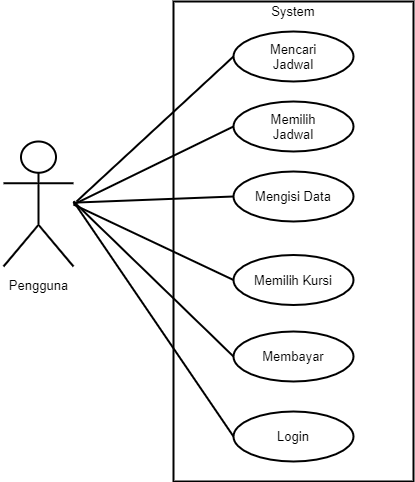

The diagram above was exported from draw.io. Its source (the exported page's mxGraphModel, read from the mxfile embedded in the PNG):
<mxGraphModel dx="868" dy="488" grid="1" gridSize="10" guides="1" tooltips="1" connect="1" arrows="1" fold="1" page="1" pageScale="1" pageWidth="1169" pageHeight="827" math="0" shadow="0">
  <root>
    <mxCell id="0" />
    <mxCell id="1" parent="0" />
    <mxCell id="zS2GPlrw26A5-T5F2TeN-13" value="" style="rounded=0;whiteSpace=wrap;html=1;fontSize=13;strokeWidth=2;" vertex="1" parent="1">
      <mxGeometry x="280" y="160" width="240" height="480" as="geometry" />
    </mxCell>
    <mxCell id="zS2GPlrw26A5-T5F2TeN-1" value="Actor" style="shape=umlActor;verticalLabelPosition=bottom;labelBackgroundColor=#ffffff;verticalAlign=top;html=1;fontSize=13;strokeWidth=2;" vertex="1" parent="1">
      <mxGeometry x="110" y="300" width="70" height="125" as="geometry" />
    </mxCell>
    <mxCell id="zS2GPlrw26A5-T5F2TeN-7" value="" style="ellipse;whiteSpace=wrap;html=1;fontSize=13;strokeWidth=2;" vertex="1" parent="1">
      <mxGeometry x="340" y="190" width="120" height="50" as="geometry" />
    </mxCell>
    <mxCell id="zS2GPlrw26A5-T5F2TeN-8" value="" style="ellipse;whiteSpace=wrap;html=1;fontSize=13;strokeWidth=2;" vertex="1" parent="1">
      <mxGeometry x="340" y="260" width="120" height="50" as="geometry" />
    </mxCell>
    <mxCell id="zS2GPlrw26A5-T5F2TeN-9" value="" style="ellipse;whiteSpace=wrap;html=1;fontSize=13;strokeWidth=2;" vertex="1" parent="1">
      <mxGeometry x="340" y="330" width="120" height="50" as="geometry" />
    </mxCell>
    <mxCell id="zS2GPlrw26A5-T5F2TeN-10" value="" style="ellipse;whiteSpace=wrap;html=1;fontSize=13;strokeWidth=2;" vertex="1" parent="1">
      <mxGeometry x="340" y="413.5" width="120" height="50" as="geometry" />
    </mxCell>
    <mxCell id="zS2GPlrw26A5-T5F2TeN-11" value="" style="ellipse;whiteSpace=wrap;html=1;fontSize=13;strokeWidth=2;" vertex="1" parent="1">
      <mxGeometry x="340" y="490" width="120" height="50" as="geometry" />
    </mxCell>
    <mxCell id="zS2GPlrw26A5-T5F2TeN-12" value="" style="ellipse;whiteSpace=wrap;html=1;fontSize=13;strokeWidth=2;" vertex="1" parent="1">
      <mxGeometry x="340" y="570" width="120" height="50" as="geometry" />
    </mxCell>
    <mxCell id="zS2GPlrw26A5-T5F2TeN-14" value="System" style="text;html=1;strokeColor=none;fillColor=none;align=center;verticalAlign=middle;whiteSpace=wrap;rounded=0;fontSize=13;strokeWidth=2;" vertex="1" parent="1">
      <mxGeometry x="370" y="160" width="60" height="20" as="geometry" />
    </mxCell>
    <mxCell id="zS2GPlrw26A5-T5F2TeN-16" value="Mencari Jadwal" style="text;html=1;strokeColor=none;fillColor=none;align=center;verticalAlign=middle;whiteSpace=wrap;rounded=0;fontSize=13;strokeWidth=2;" vertex="1" parent="1">
      <mxGeometry x="355" y="200" width="90" height="30" as="geometry" />
    </mxCell>
    <mxCell id="zS2GPlrw26A5-T5F2TeN-17" value="Memilih Jadwal" style="text;html=1;strokeColor=none;fillColor=none;align=center;verticalAlign=middle;whiteSpace=wrap;rounded=0;fontSize=13;strokeWidth=2;" vertex="1" parent="1">
      <mxGeometry x="355" y="270" width="90" height="30" as="geometry" />
    </mxCell>
    <mxCell id="zS2GPlrw26A5-T5F2TeN-18" value="Mengisi Data" style="text;html=1;strokeColor=none;fillColor=none;align=center;verticalAlign=middle;whiteSpace=wrap;rounded=0;fontSize=13;strokeWidth=2;" vertex="1" parent="1">
      <mxGeometry x="355" y="340" width="90" height="30" as="geometry" />
    </mxCell>
    <mxCell id="zS2GPlrw26A5-T5F2TeN-19" value="Memilih Kursi" style="text;html=1;strokeColor=none;fillColor=none;align=center;verticalAlign=middle;whiteSpace=wrap;rounded=0;fontSize=13;strokeWidth=2;" vertex="1" parent="1">
      <mxGeometry x="355" y="423.5" width="90" height="30" as="geometry" />
    </mxCell>
    <mxCell id="zS2GPlrw26A5-T5F2TeN-24" value="Membayar" style="text;html=1;strokeColor=none;fillColor=none;align=center;verticalAlign=middle;whiteSpace=wrap;rounded=0;fontSize=13;strokeWidth=2;" vertex="1" parent="1">
      <mxGeometry x="355" y="500" width="90" height="30" as="geometry" />
    </mxCell>
    <mxCell id="zS2GPlrw26A5-T5F2TeN-25" value="Login" style="text;html=1;strokeColor=none;fillColor=none;align=center;verticalAlign=middle;whiteSpace=wrap;rounded=0;fontSize=13;strokeWidth=2;" vertex="1" parent="1">
      <mxGeometry x="355" y="580" width="90" height="30" as="geometry" />
    </mxCell>
    <mxCell id="zS2GPlrw26A5-T5F2TeN-26" value="Pengguna" style="text;html=1;strokeColor=none;fillColor=#ffffff;align=center;verticalAlign=middle;whiteSpace=wrap;rounded=0;fontSize=13;strokeWidth=2;" vertex="1" parent="1">
      <mxGeometry x="107.5" y="433.5" width="75" height="20" as="geometry" />
    </mxCell>
    <mxCell id="zS2GPlrw26A5-T5F2TeN-27" value="" style="endArrow=none;html=1;entryX=0;entryY=0.5;entryDx=0;entryDy=0;fontSize=13;strokeWidth=2;" edge="1" parent="1" target="zS2GPlrw26A5-T5F2TeN-7">
      <mxGeometry width="50" height="50" relative="1" as="geometry">
        <mxPoint x="183" y="360" as="sourcePoint" />
        <mxPoint x="350" y="230" as="targetPoint" />
      </mxGeometry>
    </mxCell>
    <mxCell id="zS2GPlrw26A5-T5F2TeN-28" value="" style="endArrow=none;html=1;entryX=0;entryY=0.5;entryDx=0;entryDy=0;fontSize=13;strokeWidth=2;" edge="1" parent="1" target="zS2GPlrw26A5-T5F2TeN-8">
      <mxGeometry width="50" height="50" relative="1" as="geometry">
        <mxPoint x="180" y="363" as="sourcePoint" />
        <mxPoint x="350" y="225" as="targetPoint" />
      </mxGeometry>
    </mxCell>
    <mxCell id="zS2GPlrw26A5-T5F2TeN-29" value="" style="endArrow=none;html=1;entryX=0;entryY=0.5;entryDx=0;entryDy=0;fontSize=13;strokeWidth=2;" edge="1" parent="1" source="zS2GPlrw26A5-T5F2TeN-1" target="zS2GPlrw26A5-T5F2TeN-9">
      <mxGeometry width="50" height="50" relative="1" as="geometry">
        <mxPoint x="180" y="340" as="sourcePoint" />
        <mxPoint x="360" y="235" as="targetPoint" />
      </mxGeometry>
    </mxCell>
    <mxCell id="zS2GPlrw26A5-T5F2TeN-30" value="" style="endArrow=none;html=1;entryX=0;entryY=0.5;entryDx=0;entryDy=0;fontSize=13;strokeWidth=2;" edge="1" parent="1" target="zS2GPlrw26A5-T5F2TeN-10">
      <mxGeometry width="50" height="50" relative="1" as="geometry">
        <mxPoint x="180" y="363" as="sourcePoint" />
        <mxPoint x="370" y="245" as="targetPoint" />
      </mxGeometry>
    </mxCell>
    <mxCell id="zS2GPlrw26A5-T5F2TeN-31" value="" style="endArrow=none;html=1;entryX=0;entryY=0.5;entryDx=0;entryDy=0;fontSize=13;strokeWidth=2;" edge="1" parent="1" target="zS2GPlrw26A5-T5F2TeN-11">
      <mxGeometry width="50" height="50" relative="1" as="geometry">
        <mxPoint x="180" y="360" as="sourcePoint" />
        <mxPoint x="337.5" y="240" as="targetPoint" />
      </mxGeometry>
    </mxCell>
    <mxCell id="zS2GPlrw26A5-T5F2TeN-32" value="" style="endArrow=none;html=1;entryX=0;entryY=0.5;entryDx=0;entryDy=0;fontSize=13;strokeWidth=2;" edge="1" parent="1" target="zS2GPlrw26A5-T5F2TeN-12">
      <mxGeometry width="50" height="50" relative="1" as="geometry">
        <mxPoint x="180" y="360" as="sourcePoint" />
        <mxPoint x="390" y="265" as="targetPoint" />
      </mxGeometry>
    </mxCell>
  </root>
</mxGraphModel>